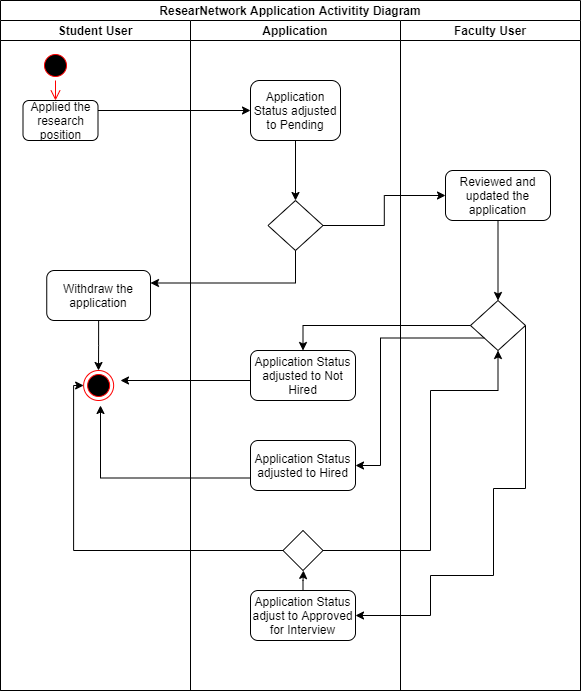

The diagram above was exported from draw.io. Its source (the exported page's mxGraphModel, read from the mxfile embedded in the PNG):
<mxGraphModel dx="1422" dy="800" grid="1" gridSize="10" guides="1" tooltips="1" connect="1" arrows="1" fold="1" page="1" pageScale="1" pageWidth="850" pageHeight="1100" background="none" math="0" shadow="0">
  <root>
    <mxCell id="0" />
    <mxCell id="1" parent="0" />
    <mxCell id="EnfU-HCOrXt1_3_NgVlR-1" value="ResearNetwork Application Activitity Diagram" style="swimlane;childLayout=stackLayout;resizeParent=1;resizeParentMax=0;startSize=20;" vertex="1" parent="1">
      <mxGeometry x="100" y="130" width="580" height="690" as="geometry" />
    </mxCell>
    <mxCell id="EnfU-HCOrXt1_3_NgVlR-2" value="Student User" style="swimlane;startSize=20;" vertex="1" parent="EnfU-HCOrXt1_3_NgVlR-1">
      <mxGeometry y="20" width="190" height="670" as="geometry" />
    </mxCell>
    <mxCell id="EnfU-HCOrXt1_3_NgVlR-8" value="Applied the research position" style="rounded=1;whiteSpace=wrap;html=1;" vertex="1" parent="EnfU-HCOrXt1_3_NgVlR-2">
      <mxGeometry x="22.5" y="80" width="75" height="40" as="geometry" />
    </mxCell>
    <mxCell id="EnfU-HCOrXt1_3_NgVlR-17" value="" style="ellipse;html=1;shape=startState;fillColor=#000000;strokeColor=#ff0000;" vertex="1" parent="EnfU-HCOrXt1_3_NgVlR-2">
      <mxGeometry x="40" y="30" width="30" height="30" as="geometry" />
    </mxCell>
    <mxCell id="EnfU-HCOrXt1_3_NgVlR-31" value="Withdraw the application" style="rounded=1;whiteSpace=wrap;html=1;" vertex="1" parent="EnfU-HCOrXt1_3_NgVlR-2">
      <mxGeometry x="46.25" y="250" width="103.75" height="50" as="geometry" />
    </mxCell>
    <mxCell id="EnfU-HCOrXt1_3_NgVlR-33" value="" style="ellipse;html=1;shape=endState;fillColor=#000000;strokeColor=#ff0000;" vertex="1" parent="EnfU-HCOrXt1_3_NgVlR-2">
      <mxGeometry x="83.13" y="350" width="30" height="30" as="geometry" />
    </mxCell>
    <mxCell id="EnfU-HCOrXt1_3_NgVlR-3" value="Application" style="swimlane;startSize=20;" vertex="1" parent="EnfU-HCOrXt1_3_NgVlR-1">
      <mxGeometry x="190" y="20" width="210" height="670" as="geometry" />
    </mxCell>
    <mxCell id="EnfU-HCOrXt1_3_NgVlR-9" value="Application Status adjusted to Pending" style="rounded=1;whiteSpace=wrap;html=1;" vertex="1" parent="EnfU-HCOrXt1_3_NgVlR-3">
      <mxGeometry x="60" y="60" width="90" height="60" as="geometry" />
    </mxCell>
    <mxCell id="EnfU-HCOrXt1_3_NgVlR-15" value="" style="rhombus;whiteSpace=wrap;html=1;" vertex="1" parent="EnfU-HCOrXt1_3_NgVlR-3">
      <mxGeometry x="77.5" y="180" width="55" height="50" as="geometry" />
    </mxCell>
    <mxCell id="EnfU-HCOrXt1_3_NgVlR-22" value="Application Status adjust to Approved for Interview" style="rounded=1;whiteSpace=wrap;html=1;" vertex="1" parent="EnfU-HCOrXt1_3_NgVlR-3">
      <mxGeometry x="60" y="570" width="105" height="50" as="geometry" />
    </mxCell>
    <mxCell id="EnfU-HCOrXt1_3_NgVlR-29" value="Application Status adjusted to Not Hired" style="rounded=1;whiteSpace=wrap;html=1;" vertex="1" parent="EnfU-HCOrXt1_3_NgVlR-3">
      <mxGeometry x="60" y="330" width="105" height="50" as="geometry" />
    </mxCell>
    <mxCell id="EnfU-HCOrXt1_3_NgVlR-28" value="Application Status adjusted to Hired" style="rounded=1;whiteSpace=wrap;html=1;" vertex="1" parent="EnfU-HCOrXt1_3_NgVlR-3">
      <mxGeometry x="60" y="420" width="105" height="50" as="geometry" />
    </mxCell>
    <mxCell id="EnfU-HCOrXt1_3_NgVlR-60" value="" style="rhombus;whiteSpace=wrap;html=1;" vertex="1" parent="EnfU-HCOrXt1_3_NgVlR-3">
      <mxGeometry x="92.5" y="510" width="40" height="40" as="geometry" />
    </mxCell>
    <mxCell id="EnfU-HCOrXt1_3_NgVlR-4" value="Faculty User" style="swimlane;startSize=20;" vertex="1" parent="EnfU-HCOrXt1_3_NgVlR-1">
      <mxGeometry x="400" y="20" width="180" height="670" as="geometry" />
    </mxCell>
    <mxCell id="EnfU-HCOrXt1_3_NgVlR-16" value="Reviewed and updated the application" style="rounded=1;whiteSpace=wrap;html=1;" vertex="1" parent="EnfU-HCOrXt1_3_NgVlR-4">
      <mxGeometry x="45" y="150" width="105" height="50" as="geometry" />
    </mxCell>
    <mxCell id="EnfU-HCOrXt1_3_NgVlR-23" value="" style="rhombus;whiteSpace=wrap;html=1;" vertex="1" parent="EnfU-HCOrXt1_3_NgVlR-4">
      <mxGeometry x="70" y="280" width="55" height="50" as="geometry" />
    </mxCell>
    <mxCell id="EnfU-HCOrXt1_3_NgVlR-58" value="" style="endArrow=classic;html=1;rounded=0;edgeStyle=orthogonalEdgeStyle;entryX=0.5;entryY=0;entryDx=0;entryDy=0;exitX=0.5;exitY=1;exitDx=0;exitDy=0;" edge="1" parent="EnfU-HCOrXt1_3_NgVlR-4" source="EnfU-HCOrXt1_3_NgVlR-16" target="EnfU-HCOrXt1_3_NgVlR-23">
      <mxGeometry width="50" height="50" relative="1" as="geometry">
        <mxPoint x="-100" y="400" as="sourcePoint" />
        <mxPoint x="-50" y="350" as="targetPoint" />
      </mxGeometry>
    </mxCell>
    <mxCell id="EnfU-HCOrXt1_3_NgVlR-42" value="" style="endArrow=classic;html=1;rounded=0;edgeStyle=orthogonalEdgeStyle;entryX=0.5;entryY=0;entryDx=0;entryDy=0;" edge="1" parent="EnfU-HCOrXt1_3_NgVlR-1" source="EnfU-HCOrXt1_3_NgVlR-23" target="EnfU-HCOrXt1_3_NgVlR-29">
      <mxGeometry width="50" height="50" relative="1" as="geometry">
        <mxPoint x="300" y="420" as="sourcePoint" />
        <mxPoint x="350" y="370" as="targetPoint" />
      </mxGeometry>
    </mxCell>
    <mxCell id="EnfU-HCOrXt1_3_NgVlR-46" value="" style="endArrow=classic;html=1;rounded=0;edgeStyle=orthogonalEdgeStyle;entryX=1;entryY=0.5;entryDx=0;entryDy=0;exitX=0;exitY=1;exitDx=0;exitDy=0;" edge="1" parent="EnfU-HCOrXt1_3_NgVlR-1" source="EnfU-HCOrXt1_3_NgVlR-23" target="EnfU-HCOrXt1_3_NgVlR-28">
      <mxGeometry width="50" height="50" relative="1" as="geometry">
        <mxPoint x="490" y="360" as="sourcePoint" />
        <mxPoint x="312.5" y="360" as="targetPoint" />
        <Array as="points">
          <mxPoint x="380" y="338" />
          <mxPoint x="380" y="465" />
        </Array>
      </mxGeometry>
    </mxCell>
    <mxCell id="EnfU-HCOrXt1_3_NgVlR-48" value="" style="endArrow=classic;html=1;rounded=0;edgeStyle=orthogonalEdgeStyle;entryX=1;entryY=0.5;entryDx=0;entryDy=0;exitX=1;exitY=0.5;exitDx=0;exitDy=0;" edge="1" parent="EnfU-HCOrXt1_3_NgVlR-1" source="EnfU-HCOrXt1_3_NgVlR-23" target="EnfU-HCOrXt1_3_NgVlR-22">
      <mxGeometry width="50" height="50" relative="1" as="geometry">
        <mxPoint x="560" y="320" as="sourcePoint" />
        <mxPoint x="200" y="580" as="targetPoint" />
        <Array as="points">
          <mxPoint x="525" y="488" />
          <mxPoint x="493" y="488" />
          <mxPoint x="493" y="575" />
          <mxPoint x="430" y="575" />
          <mxPoint x="430" y="615" />
        </Array>
      </mxGeometry>
    </mxCell>
    <mxCell id="EnfU-HCOrXt1_3_NgVlR-50" value="" style="endArrow=classic;html=1;rounded=0;edgeStyle=orthogonalEdgeStyle;exitX=0;exitY=0.5;exitDx=0;exitDy=0;entryX=0;entryY=0.5;entryDx=0;entryDy=0;" edge="1" parent="EnfU-HCOrXt1_3_NgVlR-1" source="EnfU-HCOrXt1_3_NgVlR-60" target="EnfU-HCOrXt1_3_NgVlR-33">
      <mxGeometry width="50" height="50" relative="1" as="geometry">
        <mxPoint x="300" y="420" as="sourcePoint" />
        <mxPoint x="20" y="400" as="targetPoint" />
      </mxGeometry>
    </mxCell>
    <mxCell id="EnfU-HCOrXt1_3_NgVlR-51" value="" style="endArrow=classic;html=1;rounded=0;edgeStyle=orthogonalEdgeStyle;exitX=0.5;exitY=1;exitDx=0;exitDy=0;entryX=1;entryY=0.25;entryDx=0;entryDy=0;" edge="1" parent="EnfU-HCOrXt1_3_NgVlR-1" source="EnfU-HCOrXt1_3_NgVlR-15" target="EnfU-HCOrXt1_3_NgVlR-31">
      <mxGeometry width="50" height="50" relative="1" as="geometry">
        <mxPoint x="330" y="295" as="sourcePoint" />
        <mxPoint x="160" y="290" as="targetPoint" />
      </mxGeometry>
    </mxCell>
    <mxCell id="EnfU-HCOrXt1_3_NgVlR-53" value="" style="endArrow=classic;html=1;rounded=0;edgeStyle=orthogonalEdgeStyle;entryX=0;entryY=0.5;entryDx=0;entryDy=0;exitX=1;exitY=0.5;exitDx=0;exitDy=0;" edge="1" parent="EnfU-HCOrXt1_3_NgVlR-1" source="EnfU-HCOrXt1_3_NgVlR-15" target="EnfU-HCOrXt1_3_NgVlR-16">
      <mxGeometry width="50" height="50" relative="1" as="geometry">
        <mxPoint x="300" y="420" as="sourcePoint" />
        <mxPoint x="350" y="370" as="targetPoint" />
      </mxGeometry>
    </mxCell>
    <mxCell id="EnfU-HCOrXt1_3_NgVlR-54" value="" style="endArrow=classic;html=1;rounded=0;edgeStyle=orthogonalEdgeStyle;entryX=0;entryY=0.5;entryDx=0;entryDy=0;exitX=1;exitY=0.25;exitDx=0;exitDy=0;" edge="1" parent="EnfU-HCOrXt1_3_NgVlR-1" source="EnfU-HCOrXt1_3_NgVlR-8" target="EnfU-HCOrXt1_3_NgVlR-9">
      <mxGeometry width="50" height="50" relative="1" as="geometry">
        <mxPoint x="300" y="420" as="sourcePoint" />
        <mxPoint x="350" y="370" as="targetPoint" />
      </mxGeometry>
    </mxCell>
    <mxCell id="EnfU-HCOrXt1_3_NgVlR-62" value="" style="endArrow=classic;html=1;rounded=0;edgeStyle=orthogonalEdgeStyle;exitX=1;exitY=0.5;exitDx=0;exitDy=0;entryX=0.5;entryY=1;entryDx=0;entryDy=0;" edge="1" parent="EnfU-HCOrXt1_3_NgVlR-1" source="EnfU-HCOrXt1_3_NgVlR-60" target="EnfU-HCOrXt1_3_NgVlR-23">
      <mxGeometry width="50" height="50" relative="1" as="geometry">
        <mxPoint x="300" y="420" as="sourcePoint" />
        <mxPoint x="350" y="370" as="targetPoint" />
        <Array as="points">
          <mxPoint x="430" y="550" />
          <mxPoint x="430" y="390" />
          <mxPoint x="498" y="390" />
        </Array>
      </mxGeometry>
    </mxCell>
    <mxCell id="EnfU-HCOrXt1_3_NgVlR-18" value="" style="edgeStyle=orthogonalEdgeStyle;html=1;verticalAlign=bottom;endArrow=open;endSize=8;strokeColor=#ff0000;rounded=0;" edge="1" source="EnfU-HCOrXt1_3_NgVlR-17" parent="1">
      <mxGeometry relative="1" as="geometry">
        <mxPoint x="155" y="230" as="targetPoint" />
      </mxGeometry>
    </mxCell>
    <mxCell id="EnfU-HCOrXt1_3_NgVlR-38" value="" style="endArrow=classic;html=1;rounded=0;edgeStyle=orthogonalEdgeStyle;exitX=0.5;exitY=1;exitDx=0;exitDy=0;" edge="1" parent="1" source="EnfU-HCOrXt1_3_NgVlR-31">
      <mxGeometry width="50" height="50" relative="1" as="geometry">
        <mxPoint x="400" y="550" as="sourcePoint" />
        <mxPoint x="198" y="500" as="targetPoint" />
      </mxGeometry>
    </mxCell>
    <mxCell id="EnfU-HCOrXt1_3_NgVlR-40" value="" style="endArrow=classic;html=1;rounded=0;edgeStyle=orthogonalEdgeStyle;" edge="1" parent="1">
      <mxGeometry width="50" height="50" relative="1" as="geometry">
        <mxPoint x="350" y="510" as="sourcePoint" />
        <mxPoint x="220" y="510" as="targetPoint" />
        <Array as="points">
          <mxPoint x="350" y="510" />
        </Array>
      </mxGeometry>
    </mxCell>
    <mxCell id="EnfU-HCOrXt1_3_NgVlR-47" value="" style="endArrow=classic;html=1;rounded=0;edgeStyle=orthogonalEdgeStyle;exitX=0;exitY=0.75;exitDx=0;exitDy=0;" edge="1" parent="1" source="EnfU-HCOrXt1_3_NgVlR-28">
      <mxGeometry width="50" height="50" relative="1" as="geometry">
        <mxPoint x="400" y="550" as="sourcePoint" />
        <mxPoint x="200" y="535" as="targetPoint" />
        <Array as="points">
          <mxPoint x="200" y="608" />
        </Array>
      </mxGeometry>
    </mxCell>
    <mxCell id="EnfU-HCOrXt1_3_NgVlR-56" value="" style="endArrow=classic;html=1;rounded=0;edgeStyle=orthogonalEdgeStyle;exitX=0.5;exitY=1;exitDx=0;exitDy=0;" edge="1" parent="1" source="EnfU-HCOrXt1_3_NgVlR-9">
      <mxGeometry width="50" height="50" relative="1" as="geometry">
        <mxPoint x="400" y="550" as="sourcePoint" />
        <mxPoint x="395" y="330" as="targetPoint" />
      </mxGeometry>
    </mxCell>
    <mxCell id="EnfU-HCOrXt1_3_NgVlR-61" value="" style="endArrow=classic;html=1;rounded=0;edgeStyle=orthogonalEdgeStyle;exitX=0.5;exitY=0;exitDx=0;exitDy=0;" edge="1" parent="1" source="EnfU-HCOrXt1_3_NgVlR-22">
      <mxGeometry width="50" height="50" relative="1" as="geometry">
        <mxPoint x="400" y="550" as="sourcePoint" />
        <mxPoint x="403" y="700" as="targetPoint" />
      </mxGeometry>
    </mxCell>
  </root>
</mxGraphModel>